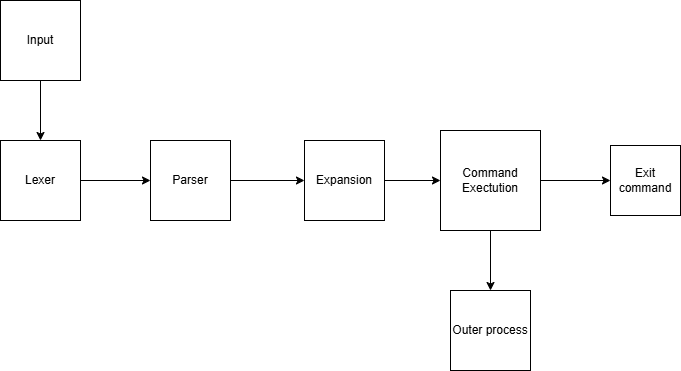

The diagram above was exported from draw.io. Its source (the exported page's mxGraphModel, read from the mxfile embedded in the PNG):
<mxGraphModel dx="1281" dy="562" grid="1" gridSize="10" guides="1" tooltips="1" connect="1" arrows="1" fold="1" page="1" pageScale="1" pageWidth="827" pageHeight="1169" math="0" shadow="0">
  <root>
    <mxCell id="0" />
    <mxCell id="1" parent="0" />
    <mxCell id="tqtmx9r05G-bhNdFpbQ2-3" edge="1" parent="1" source="tqtmx9r05G-bhNdFpbQ2-1" style="edgeStyle=orthogonalEdgeStyle;rounded=0;orthogonalLoop=1;jettySize=auto;html=1;" target="tqtmx9r05G-bhNdFpbQ2-2">
      <mxGeometry relative="1" as="geometry" />
    </mxCell>
    <mxCell id="tqtmx9r05G-bhNdFpbQ2-1" parent="1" style="whiteSpace=wrap;html=1;aspect=fixed;" value="Input" vertex="1">
      <mxGeometry height="80" width="80" x="70" y="100" as="geometry" />
    </mxCell>
    <mxCell id="tqtmx9r05G-bhNdFpbQ2-7" edge="1" parent="1" source="tqtmx9r05G-bhNdFpbQ2-2" style="edgeStyle=orthogonalEdgeStyle;rounded=0;orthogonalLoop=1;jettySize=auto;html=1;entryX=0;entryY=0.5;entryDx=0;entryDy=0;" target="tqtmx9r05G-bhNdFpbQ2-4">
      <mxGeometry relative="1" as="geometry" />
    </mxCell>
    <mxCell id="tqtmx9r05G-bhNdFpbQ2-2" parent="1" style="whiteSpace=wrap;html=1;aspect=fixed;" value="Lexer" vertex="1">
      <mxGeometry height="80" width="80" x="70" y="240" as="geometry" />
    </mxCell>
    <mxCell id="tqtmx9r05G-bhNdFpbQ2-8" edge="1" parent="1" source="tqtmx9r05G-bhNdFpbQ2-4" style="edgeStyle=orthogonalEdgeStyle;rounded=0;orthogonalLoop=1;jettySize=auto;html=1;" target="tqtmx9r05G-bhNdFpbQ2-6">
      <mxGeometry relative="1" as="geometry" />
    </mxCell>
    <mxCell id="tqtmx9r05G-bhNdFpbQ2-4" parent="1" style="whiteSpace=wrap;html=1;aspect=fixed;" value="Parser" vertex="1">
      <mxGeometry height="80" width="80" x="220" y="240" as="geometry" />
    </mxCell>
    <mxCell id="tqtmx9r05G-bhNdFpbQ2-11" edge="1" parent="1" source="tqtmx9r05G-bhNdFpbQ2-6" style="edgeStyle=orthogonalEdgeStyle;rounded=0;orthogonalLoop=1;jettySize=auto;html=1;" target="tqtmx9r05G-bhNdFpbQ2-10">
      <mxGeometry relative="1" as="geometry" />
    </mxCell>
    <mxCell id="tqtmx9r05G-bhNdFpbQ2-6" parent="1" style="whiteSpace=wrap;html=1;aspect=fixed;" value="Expansion" vertex="1">
      <mxGeometry height="80" width="80" x="374" y="240" as="geometry" />
    </mxCell>
    <mxCell id="tqtmx9r05G-bhNdFpbQ2-13" edge="1" parent="1" source="tqtmx9r05G-bhNdFpbQ2-10" style="edgeStyle=orthogonalEdgeStyle;rounded=0;orthogonalLoop=1;jettySize=auto;html=1;" target="tqtmx9r05G-bhNdFpbQ2-12">
      <mxGeometry relative="1" as="geometry" />
    </mxCell>
    <mxCell id="tqtmx9r05G-bhNdFpbQ2-16" edge="1" parent="1" source="tqtmx9r05G-bhNdFpbQ2-10" style="edgeStyle=orthogonalEdgeStyle;rounded=0;orthogonalLoop=1;jettySize=auto;html=1;exitX=0.25;exitY=1;exitDx=0;exitDy=0;entryX=0.5;entryY=0;entryDx=0;entryDy=0;" target="tqtmx9r05G-bhNdFpbQ2-14">
      <mxGeometry relative="1" as="geometry">
        <Array as="points">
          <mxPoint x="560" y="330" />
        </Array>
      </mxGeometry>
    </mxCell>
    <mxCell id="tqtmx9r05G-bhNdFpbQ2-10" parent="1" style="whiteSpace=wrap;html=1;aspect=fixed;" value="Command Exectution" vertex="1">
      <mxGeometry height="100" width="100" x="510" y="230" as="geometry" />
    </mxCell>
    <mxCell id="tqtmx9r05G-bhNdFpbQ2-12" parent="1" style="whiteSpace=wrap;html=1;aspect=fixed;" value="Exit command" vertex="1">
      <mxGeometry height="70" width="70" x="680" y="245" as="geometry" />
    </mxCell>
    <mxCell id="tqtmx9r05G-bhNdFpbQ2-14" parent="1" style="whiteSpace=wrap;html=1;aspect=fixed;" value="Outer process" vertex="1">
      <mxGeometry height="80" width="80" x="520" y="390" as="geometry" />
    </mxCell>
  </root>
</mxGraphModel>